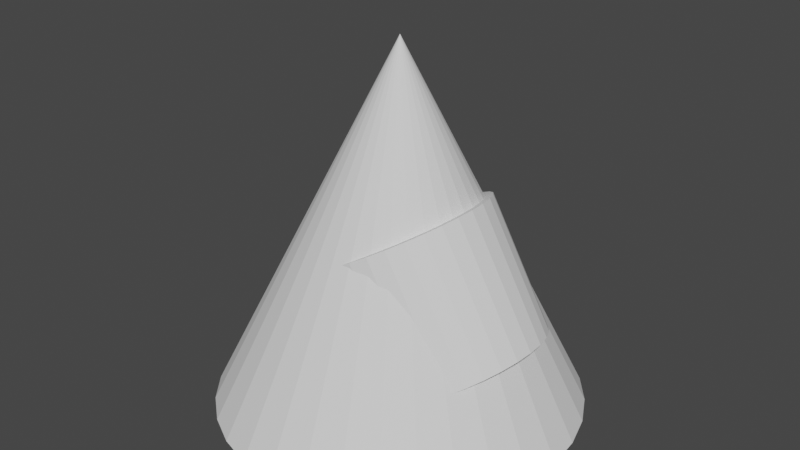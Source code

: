# Source: Crew.blend  (saved by Blender 2.92.15; exported with 4.5.12 LTS)
import bpy
from mathutils import Matrix  # noqa: F401  (used for matrix-valued properties, if any)

bpy.ops.wm.read_factory_settings(use_empty=True)
scene = bpy.context.scene
scene.name = 'Scene'

# ---- collections
col_collection = bpy.data.collections.new('Collection'); scene.collection.children.link(col_collection)

# ---- world
world_world = bpy.data.worlds.new('World'); scene.world = world_world
world_world.use_nodes = True; world_world.node_tree.nodes.clear()
_N = world_world.node_tree.nodes; _L = world_world.node_tree.links
n0 = _N.new('ShaderNodeOutputWorld'); n0.name = 'World Output'; n0.location = (300, 300)
n1 = _N.new('ShaderNodeBackground'); n1.name = 'Background'; n1.location = (10, 300)
n1.inputs[0].default_value = (0.05088, 0.05088, 0.05088, 1.0)
_L.new(n1.outputs[0], n0.inputs[0])
n0.is_active_output = True
world_world.color = (0.05088, 0.05088, 0.05088)
world_world.use_sun_shadow = False
world_world.sun_shadow_jitter_overblur = 0.0

# ---- meshes
me_cone = bpy.data.meshes.new('Cone')
me_cone.from_pydata([(0.0, 1.0, -1.0), (0.1951, 0.9808, -1.0), (0.3827, 0.9239, -1.0), (0.5556, 0.8315, -1.0), (0.7071, 0.7071, -1.0), (0.8315, 0.5556, -1.0), (0.9239, 0.3827, -1.0), (0.9808, 0.1951, -1.0), (1.0, 7.55e-08, -1.0), (0.9808, -0.1951, -1.0), (0.9239, -0.3827, -1.0), (0.8315, -0.5556, -1.0), (0.7071, -0.7071, -1.0), (0.5556, -0.8315, -1.0), (0.3827, -0.9239, -1.0), (0.1951, -0.9808, -1.0), (-3.258e-07, -1.0, -1.0), (-0.1951, -0.9808, -1.0), (-0.3827, -0.9239, -1.0), (-0.5556, -0.8315, -1.0), (-0.7071, -0.7071, -1.0), (-0.8315, -0.5556, -1.0), (-0.9239, -0.3827, -1.0), (-0.9808, -0.1951, -1.0), (-1.0, 9.656e-07, -1.0), (-0.9808, 0.1951, -1.0), (-0.9239, 0.3827, -1.0), (-0.8315, 0.5556, -1.0), (-0.7071, 0.7071, -1.0), (-0.5556, 0.8315, -1.0), (-0.3827, 0.9239, -1.0), (-0.1951, 0.9808, -1.0), (0.0, 0.0, 1.0)], [], [(0, 32, 1), (1, 32, 2), (2, 32, 3), (3, 32, 4), (4, 32, 5), (5, 32, 6), (6, 32, 7), (7, 32, 8), (8, 32, 9), (9, 32, 10), (10, 32, 11), (11, 32, 12), (12, 32, 13), (13, 32, 14), (14, 32, 15), (15, 32, 16), (16, 32, 17), (17, 32, 18), (18, 32, 19), (19, 32, 20), (20, 32, 21), (21, 32, 22), (22, 32, 23), (23, 32, 24), (24, 32, 25), (25, 32, 26), (26, 32, 27), (27, 32, 28), (28, 32, 29), (29, 32, 30), (0, 1, 2, 3, 4, 5, 6, 7, 8, 9, 10, 11, 12, 13, 14, 15, 16, 17, 18, 19, 20, 21, 22, 23, 24, 25, 26, 27, 28, 29, 30, 31), (30, 32, 31), (31, 32, 0)])
_uv = me_cone.uv_layers.new(name='UVMap')
_uv.uv.foreach_set('vector', [0.25, 0.49, 0.25, 0.25, 0.2968, 0.4854, 0.2968, 0.4854, 0.25, 0.25, 0.3418, 0.4717, 0.3418, 0.4717, 0.25, 0.25, 0.3833, 0.4496, 0.3833, 0.4496, 0.25, 0.25, 0.4197, 0.4197, 0.4197, 0.4197, 0.25, 0.25, 0.4496, 0.3833, 0.4496, 0.3833, 0.25, 0.25, 0.4717, 0.3418, 0.4717, 0.3418, 0.25, 0.25, 0.4854, 0.2968, 0.4854, 0.2968, 0.25, 0.25, 0.49, 0.25, 0.49, 0.25, 0.25, 0.25, 0.4854, 0.2032, 0.4854, 0.2032, 0.25, 0.25, 0.4717, 0.1582, 0.4717, 0.1582, 0.25, 0.25, 0.4496, 0.1167, 0.4496, 0.1167, 0.25, 0.25, 0.4197, 0.08029, 0.4197, 0.08029, 0.25, 0.25, 0.3833, 0.05045, 0.3833, 0.05045, 0.25, 0.25, 0.3418, 0.02827, 0.3418, 0.02827, 0.25, 0.25, 0.2968, 0.01461, 0.2968, 0.01461, 0.25, 0.25, 0.25, 0.01, 0.25, 0.01, 0.25, 0.25, 0.2032, 0.01461, 0.2032, 0.01461, 0.25, 0.25, 0.1582, 0.02827, 0.1582, 0.02827, 0.25, 0.25, 0.1167, 0.05045, 0.1167, 0.05045, 0.25, 0.25, 0.08029, 0.08029, 0.08029, 0.08029, 0.25, 0.25, 0.05045, 0.1167, 0.05045, 0.1167, 0.25, 0.25, 0.02827, 0.1582, 0.02827, 0.1582, 0.25, 0.25, 0.01461, 0.2032, 0.01461, 0.2032, 0.25, 0.25, 0.01, 0.25, 0.01, 0.25, 0.25, 0.25, 0.01461, 0.2968, 0.01461, 0.2968, 0.25, 0.25, 0.02827, 0.3418, 0.02827, 0.3418, 0.25, 0.25, 0.05045, 0.3833, 0.05045, 0.3833, 0.25, 0.25, 0.08029, 0.4197, 0.08029, 0.4197, 0.25, 0.25, 0.1167, 0.4496, 0.1167, 0.4496, 0.25, 0.25, 0.1582, 0.4717, 0.75, 0.49, 0.7968, 0.4854, 0.8418, 0.4717, 0.8833, 0.4496, 0.9197, 0.4197, 0.9496, 0.3833, 0.9717, 0.3418, 0.9854, 0.2968, 0.99, 0.25, 0.9854, 0.2032, 0.9717, 0.1582, 0.9496, 0.1167, 0.9197, 0.08029, 0.8833, 0.05045, 0.8418, 0.02827, 0.7968, 0.01461, 0.75, 0.01, 0.7032, 0.01461, 0.6582, 0.02827, 0.6167, 0.05045, 0.5803, 0.08029, 0.5504, 0.1167, 0.5283, 0.1582, 0.5146, 0.2032, 0.51, 0.25, 0.5146, 0.2968, 0.5283, 0.3418, 0.5504, 0.3833, 0.5803, 0.4197, 0.6167, 0.4496, 0.6582, 0.4717, 0.7032, 0.4854, 0.1582, 0.4717, 0.25, 0.25, 0.2032, 0.4854, 0.2032, 0.4854, 0.25, 0.25, 0.25, 0.49])
me_cone.materials.append(None)
me_cone.use_remesh_fix_poles = True
me_cone.use_remesh_preserve_attributes = False
me_cone.use_mirror_vertex_groups = False
me_cone.update()
me_cylinder_002 = bpy.data.meshes.new('Cylinder.002')
me_cylinder_002.from_pydata([(0.0, 0.5, -0.375), (0.0, 0.5, 0.375), (0.09755, 0.4904, -0.375), (0.09755, 0.4904, 0.375), (0.1913, 0.4619, -0.375), (0.1913, 0.4619, 0.375), (0.2778, 0.4157, -0.375), (0.2778, 0.4157, 0.375), (0.3536, 0.3536, -0.375), (0.3536, 0.3536, 0.375), (0.4157, 0.2778, -0.375), (0.4157, 0.2778, 0.375), (0.4619, 0.1913, -0.375), (0.4619, 0.1913, 0.375), (0.4904, 0.09755, -0.375), (0.4904, 0.09755, 0.375), (0.5, 3.775e-08, -0.375), (0.5, 3.775e-08, 0.375), (0.4904, -0.09755, -0.375), (0.4904, -0.09755, 0.375), (0.4619, -0.1913, -0.375), (0.4619, -0.1913, 0.375), (0.4157, -0.2778, -0.375), (0.4157, -0.2778, 0.375), (0.3536, -0.3536, -0.375), (0.3536, -0.3536, 0.375), (0.2778, -0.4157, -0.375), (0.2778, -0.4157, 0.375), (0.1913, -0.4619, -0.375), (0.1913, -0.4619, 0.375), (0.09755, -0.4904, -0.375), (0.09755, -0.4904, 0.375), (-1.629e-07, -0.5, -0.375), (-1.629e-07, -0.5, 0.375), (-0.09755, -0.4904, -0.375), (-0.09755, -0.4904, 0.375), (-0.1913, -0.4619, -0.375), (-0.1913, -0.4619, 0.375), (-0.2778, -0.4157, -0.375), (-0.2778, -0.4157, 0.375), (-0.3536, -0.3536, -0.375), (-0.3536, -0.3536, 0.375), (-0.4157, -0.2778, -0.375), (-0.4157, -0.2778, 0.375), (-0.4619, -0.1913, -0.375), (-0.4619, -0.1913, 0.375), (-0.4904, -0.09754, -0.375), (-0.4904, -0.09754, 0.375), (-0.5, 4.828e-07, -0.375), (-0.5, 4.828e-07, 0.375), (-0.4904, 0.09755, -0.375), (-0.4904, 0.09755, 0.375), (-0.4619, 0.1913, -0.375), (-0.4619, 0.1913, 0.375), (-0.4157, 0.2778, -0.375), (-0.4157, 0.2778, 0.375), (-0.3536, 0.3536, -0.375), (-0.3536, 0.3536, 0.375), (-0.2778, 0.4157, -0.375), (-0.2778, 0.4157, 0.375), (-0.1913, 0.4619, -0.375), (-0.1913, 0.4619, 0.375), (-0.09754, 0.4904, -0.375), (-0.09754, 0.4904, 0.375)], [], [(0, 1, 3, 2), (2, 3, 5, 4), (4, 5, 7, 6), (6, 7, 9, 8), (8, 9, 11, 10), (10, 11, 13, 12), (12, 13, 15, 14), (14, 15, 17, 16), (16, 17, 19, 18), (18, 19, 21, 20), (20, 21, 23, 22), (22, 23, 25, 24), (24, 25, 27, 26), (26, 27, 29, 28), (28, 29, 31, 30), (30, 31, 33, 32), (32, 33, 35, 34), (34, 35, 37, 36), (36, 37, 39, 38), (38, 39, 41, 40), (40, 41, 43, 42), (42, 43, 45, 44), (44, 45, 47, 46), (46, 47, 49, 48), (48, 49, 51, 50), (50, 51, 53, 52), (52, 53, 55, 54), (54, 55, 57, 56), (56, 57, 59, 58), (58, 59, 61, 60), (3, 1, 63, 61, 59, 57, 55, 53, 51, 49, 47, 45, 43, 41, 39, 37, 35, 33, 31, 29, 27, 25, 23, 21, 19, 17, 15, 13, 11, 9, 7, 5), (60, 61, 63, 62), (62, 63, 1, 0), (0, 2, 4, 6, 8, 10, 12, 14, 16, 18, 20, 22, 24, 26, 28, 30, 32, 34, 36, 38, 40, 42, 44, 46, 48, 50, 52, 54, 56, 58, 60, 62)])
_uv = me_cylinder_002.uv_layers.new(name='UVMap')
_uv.uv.foreach_set('vector', [1.0, 0.5, 1.0, 1.0, 0.9688, 1.0, 0.9688, 0.5, 0.9688, 0.5, 0.9688, 1.0, 0.9375, 1.0, 0.9375, 0.5, 0.9375, 0.5, 0.9375, 1.0, 0.9062, 1.0, 0.9062, 0.5, 0.9062, 0.5, 0.9062, 1.0, 0.875, 1.0, 0.875, 0.5, 0.875, 0.5, 0.875, 1.0, 0.8438, 1.0, 0.8438, 0.5, 0.8438, 0.5, 0.8438, 1.0, 0.8125, 1.0, 0.8125, 0.5, 0.8125, 0.5, 0.8125, 1.0, 0.7812, 1.0, 0.7812, 0.5, 0.7812, 0.5, 0.7812, 1.0, 0.75, 1.0, 0.75, 0.5, 0.75, 0.5, 0.75, 1.0, 0.7188, 1.0, 0.7188, 0.5, 0.7188, 0.5, 0.7188, 1.0, 0.6875, 1.0, 0.6875, 0.5, 0.6875, 0.5, 0.6875, 1.0, 0.6562, 1.0, 0.6562, 0.5, 0.6562, 0.5, 0.6562, 1.0, 0.625, 1.0, 0.625, 0.5, 0.625, 0.5, 0.625, 1.0, 0.5938, 1.0, 0.5938, 0.5, 0.5938, 0.5, 0.5938, 1.0, 0.5625, 1.0, 0.5625, 0.5, 0.5625, 0.5, 0.5625, 1.0, 0.5312, 1.0, 0.5312, 0.5, 0.5312, 0.5, 0.5312, 1.0, 0.5, 1.0, 0.5, 0.5, 0.5, 0.5, 0.5, 1.0, 0.4688, 1.0, 0.4688, 0.5, 0.4688, 0.5, 0.4688, 1.0, 0.4375, 1.0, 0.4375, 0.5, 0.4375, 0.5, 0.4375, 1.0, 0.4062, 1.0, 0.4062, 0.5, 0.4062, 0.5, 0.4062, 1.0, 0.375, 1.0, 0.375, 0.5, 0.375, 0.5, 0.375, 1.0, 0.3438, 1.0, 0.3438, 0.5, 0.3438, 0.5, 0.3438, 1.0, 0.3125, 1.0, 0.3125, 0.5, 0.3125, 0.5, 0.3125, 1.0, 0.2812, 1.0, 0.2812, 0.5, 0.2812, 0.5, 0.2812, 1.0, 0.25, 1.0, 0.25, 0.5, 0.25, 0.5, 0.25, 1.0, 0.2188, 1.0, 0.2188, 0.5, 0.2188, 0.5, 0.2188, 1.0, 0.1875, 1.0, 0.1875, 0.5, 0.1875, 0.5, 0.1875, 1.0, 0.1562, 1.0, 0.1562, 0.5, 0.1562, 0.5, 0.1562, 1.0, 0.125, 1.0, 0.125, 0.5, 0.125, 0.5, 0.125, 1.0, 0.09375, 1.0, 0.09375, 0.5, 0.09375, 0.5, 0.09375, 1.0, 0.0625, 1.0, 0.0625, 0.5, 0.2968, 0.4854, 0.25, 0.49, 0.2032, 0.4854, 0.1582, 0.4717, 0.1167, 0.4496, 0.08029, 0.4197, 0.05045, 0.3833, 0.02827, 0.3418, 0.01461, 0.2968, 0.01, 0.25, 0.01461, 0.2032, 0.02827, 0.1582, 0.05045, 0.1167, 0.08029, 0.08029, 0.1167, 0.05045, 0.1582, 0.02827, 0.2032, 0.01461, 0.25, 0.01, 0.2968, 0.01461, 0.3418, 0.02827, 0.3833, 0.05045, 0.4197, 0.08029, 0.4496, 0.1167, 0.4717, 0.1582, 0.4854, 0.2032, 0.49, 0.25, 0.4854, 0.2968, 0.4717, 0.3418, 0.4496, 0.3833, 0.4197, 0.4197, 0.3833, 0.4496, 0.3418, 0.4717, 0.0625, 0.5, 0.0625, 1.0, 0.03125, 1.0, 0.03125, 0.5, 0.03125, 0.5, 0.03125, 1.0, 0.0, 1.0, 0.0, 0.5, 0.75, 0.49, 0.7968, 0.4854, 0.8418, 0.4717, 0.8833, 0.4496, 0.9197, 0.4197, 0.9496, 0.3833, 0.9717, 0.3418, 0.9854, 0.2968, 0.99, 0.25, 0.9854, 0.2032, 0.9717, 0.1582, 0.9496, 0.1167, 0.9197, 0.08029, 0.8833, 0.05045, 0.8418, 0.02827, 0.7968, 0.01461, 0.75, 0.01, 0.7032, 0.01461, 0.6582, 0.02827, 0.6167, 0.05045, 0.5803, 0.08029, 0.5504, 0.1167, 0.5283, 0.1582, 0.5146, 0.2032, 0.51, 0.25, 0.5146, 0.2968, 0.5283, 0.3418, 0.5504, 0.3833, 0.5803, 0.4197, 0.6167, 0.4496, 0.6582, 0.4717, 0.7032, 0.4854])
me_cylinder_002.use_remesh_fix_poles = True
me_cylinder_002.use_remesh_preserve_attributes = False
me_cylinder_002.use_mirror_vertex_groups = False
me_cylinder_002.update()

# ---- objects
ob_capsulefront = bpy.data.objects.new('CapsuleFront', me_cone)
ob_cylinder = bpy.data.objects.new('Cylinder', me_cylinder_002)

# ---- transforms, parenting, visibility, modifiers, constraints
ob_capsulefront.location = (0.0, 0.0, 0.0)
ob_capsulefront.lineart.crease_threshold = 0.0
ob_cylinder.location = (0.2, 0.0, -0.35)
ob_cylinder.rotation_euler = (0.0, -0.5236, 0.0)
ob_cylinder.lineart.crease_threshold = 0.0

# ---- collection membership
col_collection.objects.link(ob_capsulefront)
col_collection.objects.link(ob_cylinder)

# ---- scene / render settings (as saved in the file)
scene.frame_start = 1; scene.frame_end = 250; scene.frame_set(1)
scene.render.engine = 'BLENDER_EEVEE_NEXT'
scene.cycles.use_denoising = False
scene.cycles.samples = 128
scene.cycles.sampling_pattern = 'TABULATED_SOBOL'
scene.cycles.use_adaptive_sampling = False
scene.cycles.use_light_tree = False
scene.view_settings.view_transform = 'Filmic'
bpy.context.view_layer.update()

# ---- added for rendering (the .blend has no active camera and no usable light): camera, sun
cam_auto = bpy.data.cameras.new('AutoCamera')
cam_auto.lens = 50.0
cam_auto.sensor_width = 36.0
cam_auto.clip_end = 1000.0
ob_auto_camera = bpy.data.objects.new('AutoCamera', cam_auto)
scene.collection.objects.link(ob_auto_camera)
ob_auto_camera.location = (3.20507, -3.84609, 2.56406)
ob_auto_camera.rotation_euler = (1.09748, -7.21219e-08, 0.694738)
scene.camera = ob_auto_camera
light_auto_sun = bpy.data.lights.new('AutoSun', 'SUN')
light_auto_sun.energy = 3.0
light_auto_sun.angle = 0.0523599
ob_auto_sun = bpy.data.objects.new('AutoSun', light_auto_sun)
scene.collection.objects.link(ob_auto_sun)
ob_auto_sun.rotation_euler = (0.872665, 0.174533, 0.523599)
bpy.context.view_layer.update()
